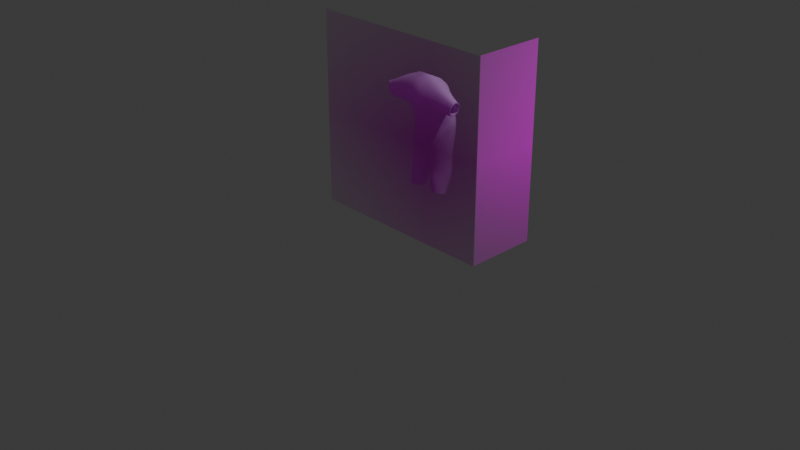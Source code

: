 # Source: edgeFigure2.blend  (saved by Blender 4.2.66; exported with 4.5.12 LTS)
import bpy
from mathutils import Matrix  # noqa: F401  (used for matrix-valued properties, if any)

bpy.ops.wm.read_factory_settings(use_empty=True)
scene = bpy.context.scene
scene.name = 'Scene'

# ---- collections
col_collection = bpy.data.collections.new('Collection'); scene.collection.children.link(col_collection)

# ---- images (referenced by path relative to the original .blend; pixels are not part of the script)
import os
ASSET_DIR = os.environ.get("B2B_ASSET_DIR", "")  # directory of the original .blend (textures are referenced by path, not embedded)
HERE = os.path.dirname(os.path.abspath(__file__))  # packed textures are extracted next to this script under _unpacked/

def load_image(name, relpath, width, height, colorspace="sRGB"):
    """Load a texture the original file referenced (path relative to the .blend, or extracted next to this script)."""
    p = next((c for c in (os.path.join(HERE, relpath), os.path.join(ASSET_DIR, relpath)) if relpath and os.path.exists(c)), "")
    if p:
        img = bpy.data.images.load(p, check_existing=True)
        img.name = name
    else:  # same state as the original file: an image datablock whose file is absent (Cycles renders it pink)
        img = bpy.data.images.new(name, width, height)
        img.source = "FILE"
        img.filepath = "//" + (relpath or name)
    img.colorspace_settings.name = colorspace
    return img
img_bigguy_jpg = load_image('BigGuy.jpg', 'BigGuy.jpg', 1024, 1024, 'sRGB')

# ---- materials (node trees are filled in below, after node groups)
mat_bigguy = bpy.data.materials.new('BigGuy')
mat_1_bigguy = bpy.data.materials.new('1_BigGuy')

# ---- material node trees
mat_bigguy.use_nodes = True; mat_bigguy.node_tree.nodes.clear()
_N = mat_bigguy.node_tree.nodes; _L = mat_bigguy.node_tree.links
n0 = _N.new('ShaderNodeOutputMaterial'); n0.name = 'Material Output'; n0.location = (300, 300)
n1 = _N.new('ShaderNodeTexImage'); n1.name = 'Image Texture'; n1.location = (-200, 300)
n1.image = img_bigguy_jpg
n1.extension = 'CLIP'
n2 = _N.new('ShaderNodeBsdfPrincipled'); n2.name = 'Principled BSDF'; n2.location = (0, 300)
_L.new(n1.outputs[0], n2.inputs[0])
_L.new(n1.outputs[1], n2.inputs[4])
_L.new(n2.outputs[0], n0.inputs[0])
n0.is_active_output = True
mat_1_bigguy.use_nodes = True; mat_1_bigguy.node_tree.nodes.clear()
_N = mat_1_bigguy.node_tree.nodes; _L = mat_1_bigguy.node_tree.links
n0 = _N.new('ShaderNodeBsdfPrincipled'); n0.name = 'Principled BSDF'; n0.location = (10, 300)
n0.inputs[0].default_value = (0.8268, 0.4592, 1.0, 1.0)
n1 = _N.new('ShaderNodeOutputMaterial'); n1.name = 'Material Output'; n1.location = (300, 300)
_L.new(n0.outputs[0], n1.inputs[0])
n1.is_active_output = True

# ---- world
world_world = bpy.data.worlds.new('World'); scene.world = world_world
world_world.use_nodes = True; world_world.node_tree.nodes.clear()
_N = world_world.node_tree.nodes; _L = world_world.node_tree.links
n0 = _N.new('ShaderNodeOutputWorld'); n0.name = 'World Output'; n0.location = (300, 300)
n1 = _N.new('ShaderNodeBackground'); n1.name = 'Background'; n1.location = (10, 300)
n1.inputs[0].default_value = (0.05088, 0.05088, 0.05088, 1.0)
_L.new(n1.outputs[0], n0.inputs[0])
n0.is_active_output = True
world_world.color = (0.05088, 0.05088, 0.05088)
world_world.sun_shadow_jitter_overblur = 0.0

# ---- cameras
cam_camera = bpy.data.cameras.new('Camera')
cam_camera.clip_end = 100.0
cam_camera.ortho_scale = 7.314

# ---- lights
light_light = bpy.data.lights.new('Light', 'POINT')
light_light.energy = 1000.0
light_light.shadow_soft_size = 0.1

# ---- meshes
me_bigguy = bpy.data.meshes.new('BigGuy')
me_bigguy.from_pydata([(-1.457, -1.049, 0.0), (-1.457, 1.049, 0.0), (0.6414, -1.049, 0.0), (0.6414, 1.049, 0.0)], [], [(0, 2, 3, 1)])
_uv = me_bigguy.uv_layers.new(name='UVMap')
_uv.uv.foreach_set('vector', [0.0, 0.0, 0.7202, 0.0, 0.7202, 1.0, 0.0, 1.0])
me_bigguy.materials.append(mat_bigguy)
me_bigguy.update()
me_bigguy_001 = bpy.data.meshes.new('BigGuy.001')
me_bigguy_001.from_pydata([(1.457, -1.049, 0.0), (1.457, 1.049, 0.0), (0.6792, -1.049, 0.0), (0.6792, 1.049, 0.0)], [], [(3, 2, 0, 1)])
_uv = me_bigguy_001.uv_layers.new(name='UVMap')
_uv.uv.foreach_set('vector', [0.7331, 1.0, 0.7331, 0.0, 1.0, 0.0, 1.0, 1.0])
me_bigguy_001.materials.append(mat_bigguy)
me_bigguy_001.update()
me_cylinder_001 = bpy.data.meshes.new('Cylinder.001')
me_cylinder_001.from_pydata([(-1.49e-08, 0.2665, -0.0357), (0.0, 0.2697, 0.4352), (-1.49e-08, -0.2665, -0.0357), (0.0, -0.2593, 0.4352), (-0.1669, -0.2308, -0.0357), (-0.1669, -0.2236, 0.4352), (-0.2785, -0.1333, -0.0357), (-0.2785, -0.126, 0.4352), (-0.3731, -5.96e-08, -0.0357), (-0.3731, 0.007244, 0.4352), (-0.2785, 0.1333, -0.0357), (-0.2785, 0.1405, 0.4352), (-0.1669, 0.2308, -0.0357), (-0.1669, 0.238, 0.4352), (0.0, 0.2143, 0.8413), (0.0, -0.3187, 0.8413), (-0.1669, -0.283, 0.8413), (-0.2785, -0.1854, 0.8413), (-0.3465, -0.05216, 0.8413), (-0.2785, 0.08109, 0.8413), (-0.1669, 0.1786, 0.8413), (0.0, 0.2511, 0.9846), (0.0, -0.3881, 0.9846), (-0.2087, -0.3042, 1.035), (-0.2883, -0.1985, 0.9053), (-0.3616, -0.06151, 1.038), (-0.2883, 0.0506, 0.9846), (-0.1659, 0.1576, 0.9846), (0.0, 0.2352, -0.4564), (0.0, -0.268, -0.2086), (-0.1678, -0.2365, -0.2295), (-0.2695, -0.1556, -0.2738), (-0.3594, -5.96e-08, -0.3648), (-0.2695, 0.1176, -0.4093), (-0.1678, 0.2037, -0.4355), (0.0, 0.1637, 1.368), (0.0, -0.4045, 1.368), (-0.2087, -0.3724, 1.368), (-0.525, -0.2837, 0.9773), (-0.3616, -0.06134, 1.368), (-0.2883, -0.003368, 1.368), (-0.1659, 0.09178, 1.368), (0.0, 0.08946, 1.7), (0.0, -0.3943, 1.789), (-0.1878, -0.3235, 1.941), (-0.3279, -0.2563, 1.926), (-0.4118, -0.1685, 1.862), (-0.3279, -0.05564, 1.815), (-0.1878, 0.027, 1.749), (0.0, 0.037, 1.846), (0.0, -0.2377, 2.193), (-0.0829, -0.2205, 2.171), (-0.1357, -0.1736, 2.112), (-0.1674, -0.1095, 2.031), (-0.1357, -0.04539, 1.95), (-0.0829, 0.001536, 1.891), (-0.5198, -0.2059, 0.9427), (-0.5254, -0.1301, 0.9798), (-0.559, -0.334, 1.206), (-0.559, -0.128, 1.206), (-0.6088, -0.298, 1.541), (-0.6072, -0.2484, 1.531), (-0.6006, -0.1838, 1.486), (-0.5491, -0.2837, 0.9773), (-0.544, -0.2059, 0.9427), (-0.5495, -0.1301, 0.9798), (-0.5831, -0.334, 1.206), (-0.5831, -0.128, 1.206), (-0.6329, -0.298, 1.541), (-0.6314, -0.2484, 1.531), (-0.6248, -0.1838, 1.486), (-0.554, -0.2765, 1.01), (-0.5495, -0.2085, 0.9796), (-0.5543, -0.1423, 1.012), (-0.5837, -0.3204, 1.21), (-0.5837, -0.1405, 1.21), (-0.6271, -0.2889, 1.502), (-0.6258, -0.2456, 1.493), (-0.62, -0.1892, 1.454), (-0.5562, -0.273, 1.025), (-0.5521, -0.2097, 0.997), (-0.5565, -0.1481, 1.027), (-0.5839, -0.3139, 1.211), (-0.5839, -0.1464, 1.211), (-0.6244, -0.2846, 1.484), (-0.6231, -0.2443, 1.475), (-0.6178, -0.1918, 1.439), (-0.454, -0.273, 1.025), (-0.4498, -0.2097, 0.997), (-0.4543, -0.1481, 1.027), (-0.4817, -0.3139, 1.211), (-0.4817, -0.1464, 1.211), (-0.5222, -0.2846, 1.484), (-0.5209, -0.2443, 1.475), (-0.5155, -0.1918, 1.439), (0.0, 0.2003, -0.7593), (0.0, -0.214, -0.8236), (-0.1391, -0.2158, -0.8539), (-0.2487, -0.1726, -0.8564), (-0.3645, -0.04883, -0.9753), (-0.2479, 0.1033, -1.033), (-0.1381, 0.1715, -1.022), (-0.02809, 0.1108, -1.041), (-0.03389, -0.1068, -0.9303), (0.0, -0.06989, -0.9458), (0.0, 0.07534, -1.023), (-0.1483, -0.188, -1.333), (-0.2579, -0.1776, -1.336), (-0.3737, -0.05528, -1.455), (-0.2571, 0.1284, -1.512), (-0.1473, 0.1452, -1.501), (-0.03728, 0.08727, -1.465), (-0.04308, -0.1303, -1.355), (-0.1722, -0.2576, -1.687), (-0.2573, -0.2241, -1.737), (-0.3567, -0.06727, -1.774), (-0.2564, 0.07844, -1.824), (-0.162, 0.09333, -1.815), (-0.06753, -0.02331, -1.784), (-0.07437, -0.2004, -1.716), (-0.1769, -0.2294, -2.164), (-0.253, -0.2222, -2.166), (-0.3333, -0.1154, -2.248), (-0.2524, -0.009908, -2.288), (-0.1762, 0.001689, -2.281), (-0.09989, -0.03847, -2.256), (-0.1039, -0.1894, -2.179)], [], [(2, 3, 5, 4), (4, 5, 7, 6), (6, 7, 9, 8), (8, 9, 11, 10), (10, 11, 13, 12), (12, 13, 1, 0), (11, 9, 18, 19), (7, 5, 16, 17), (13, 11, 19, 20), (9, 7, 17, 18), (1, 13, 20, 14), (5, 3, 15, 16), (20, 19, 26, 27), (18, 17, 24, 25), (16, 15, 22, 23), (14, 20, 27, 21), (19, 18, 25, 26), (17, 16, 23, 24), (6, 8, 32, 31), (12, 0, 28, 34), (2, 4, 30, 29), (8, 10, 33, 32), (4, 6, 31, 30), (10, 12, 34, 33), (27, 26, 40, 41), (45, 46, 62, 61), (23, 22, 36, 37), (21, 27, 41, 35), (26, 25, 39, 40), (24, 23, 38, 56), (37, 36, 43, 44), (35, 41, 48, 42), (40, 39, 46, 47), (46, 39, 59, 62), (41, 40, 47, 48), (44, 45, 61, 60), (42, 48, 55, 49), (47, 46, 53, 54), (45, 44, 51, 52), (48, 47, 54, 55), (46, 45, 52, 53), (44, 43, 50, 51), (23, 37, 58, 38), (37, 44, 60, 58), (25, 24, 56, 57), (39, 25, 57, 59), (61, 62, 70, 69), (56, 38, 63, 64), (38, 58, 66, 63), (58, 60, 68, 66), (57, 56, 64, 65), (60, 61, 69, 68), (59, 57, 65, 67), (62, 59, 67, 70), (63, 66, 74, 71), (70, 67, 75, 78), (69, 70, 78, 77), (64, 63, 71, 72), (67, 65, 73, 75), (66, 68, 76, 74), (68, 69, 77, 76), (65, 64, 72, 73), (74, 76, 84, 82), (76, 77, 85, 84), (73, 72, 80, 81), (71, 74, 82, 79), (78, 75, 83, 86), (77, 78, 86, 85), (72, 71, 79, 80), (75, 73, 81, 83), (83, 81, 89, 91), (82, 84, 92, 90), (84, 85, 93, 92), (81, 80, 88, 89), (79, 82, 90, 87), (86, 83, 91, 94), (85, 86, 94, 93), (80, 79, 87, 88), (34, 28, 95, 101), (32, 33, 100, 99), (30, 31, 98, 97), (33, 34, 101, 100), (31, 32, 99, 98), (29, 30, 97, 96), (101, 95, 105, 102), (102, 105, 104, 103), (103, 104, 96, 97), (103, 97, 106, 112), (98, 99, 108, 107), (102, 103, 112, 111), (99, 100, 109, 108), (97, 98, 107, 106), (101, 102, 111, 110), (100, 101, 110, 109), (109, 110, 117, 116), (107, 108, 115, 114), (111, 112, 119, 118), (112, 106, 113, 119), (108, 109, 116, 115), (106, 107, 114, 113), (110, 111, 118, 117), (113, 114, 121, 120), (117, 118, 125, 124), (116, 117, 124, 123), (114, 115, 122, 121), (118, 119, 126, 125), (119, 113, 120, 126), (115, 116, 123, 122)])
me_cylinder_001.polygons.foreach_set('use_smooth', [True] * 108)
_uv = me_cylinder_001.uv_layers.new(name='UVMap')
_uv.uv.foreach_set('vector', [0.5, 0.0, 0.5, 1.0, 0.4167, 1.0, 0.4167, 0.0, 0.4167, 0.0, 0.4167, 1.0, 0.3333, 1.0, 0.3333, 0.0, 0.3333, 0.0, 0.3333, 1.0, 0.25, 1.0, 0.25, 0.0, 0.25, 0.0, 0.25, 1.0, 0.1667, 1.0, 0.1667, 0.0, 0.1667, 0.0, 0.1667, 1.0, 0.08333, 1.0, 0.08333, 0.0, 0.08333, 0.0, 0.08333, 1.0, 7.451e-08, 1.0, 7.451e-08, 0.0, 0.1667, 1.0, 0.25, 1.0, 0.25, 1.0, 0.1667, 1.0, 0.3333, 1.0, 0.4167, 1.0, 0.4167, 1.0, 0.3333, 1.0, 0.08333, 1.0, 0.1667, 1.0, 0.1667, 1.0, 0.08333, 1.0, 0.25, 1.0, 0.3333, 1.0, 0.3333, 1.0, 0.25, 1.0, 7.451e-08, 1.0, 0.08333, 1.0, 0.08333, 1.0, 7.451e-08, 1.0, 0.4167, 1.0, 0.5, 1.0, 0.5, 1.0, 0.4167, 1.0, 0.08333, 1.0, 0.1667, 1.0, 0.1667, 1.0, 0.08333, 1.0, 0.25, 1.0, 0.3333, 1.0, 0.3333, 1.0, 0.25, 1.0, 0.4167, 1.0, 0.5, 1.0, 0.5, 1.0, 0.4167, 1.0, 7.451e-08, 1.0, 0.08333, 1.0, 0.08333, 1.0, 7.451e-08, 1.0, 0.1667, 1.0, 0.25, 1.0, 0.25, 1.0, 0.1667, 1.0, 0.3333, 1.0, 0.4167, 1.0, 0.4167, 1.0, 0.3333, 1.0, 0.3333, 0.0, 0.25, 0.0, 0.25, 0.0, 0.3333, 0.0, 0.08333, 0.0, 7.451e-08, 0.0, 7.451e-08, 0.0, 0.08333, 0.0, 0.5, 0.0, 0.4167, 0.0, 0.4167, 0.0, 0.5, 0.0, 0.25, 0.0, 0.1667, 0.0, 0.1667, 0.0, 0.25, 0.0, 0.4167, 0.0, 0.3333, 0.0, 0.3333, 0.0, 0.4167, 0.0, 0.1667, 0.0, 0.08333, 0.0, 0.08333, 0.0, 0.1667, 0.0, 0.08333, 1.0, 0.1667, 1.0, 0.1667, 1.0, 0.08333, 1.0, 0.3333, 1.0, 0.25, 1.0, 0.25, 1.0, 0.3333, 1.0, 0.4167, 1.0, 0.5, 1.0, 0.5, 1.0, 0.4167, 1.0, 7.451e-08, 1.0, 0.08333, 1.0, 0.08333, 1.0, 7.451e-08, 1.0, 0.1667, 1.0, 0.25, 1.0, 0.25, 1.0, 0.1667, 1.0, 0.3333, 1.0, 0.4167, 1.0, 0.4167, 1.0, 0.3333, 1.0, 0.4167, 1.0, 0.5, 1.0, 0.5, 1.0, 0.4167, 1.0, 7.451e-08, 1.0, 0.08333, 1.0, 0.08333, 1.0, 7.451e-08, 1.0, 0.1667, 1.0, 0.25, 1.0, 0.25, 1.0, 0.1667, 1.0, 0.25, 1.0, 0.25, 1.0, 0.25, 1.0, 0.25, 1.0, 0.08333, 1.0, 0.1667, 1.0, 0.1667, 1.0, 0.08333, 1.0, 0.4167, 1.0, 0.3333, 1.0, 0.3333, 1.0, 0.4167, 1.0, 7.451e-08, 1.0, 0.08333, 1.0, 0.08333, 1.0, 7.451e-08, 1.0, 0.1667, 1.0, 0.25, 1.0, 0.25, 1.0, 0.1667, 1.0, 0.3333, 1.0, 0.4167, 1.0, 0.4167, 1.0, 0.3333, 1.0, 0.08333, 1.0, 0.1667, 1.0, 0.1667, 1.0, 0.08333, 1.0, 0.25, 1.0, 0.3333, 1.0, 0.3333, 1.0, 0.25, 1.0, 0.4167, 1.0, 0.5, 1.0, 0.5, 1.0, 0.4167, 1.0, 0.4167, 1.0, 0.4167, 1.0, 0.4167, 1.0, 0.4167, 1.0, 0.4167, 1.0, 0.4167, 1.0, 0.4167, 1.0, 0.4167, 1.0, 0.25, 1.0, 0.3333, 1.0, 0.3333, 1.0, 0.25, 1.0, 0.25, 1.0, 0.25, 1.0, 0.25, 1.0, 0.25, 1.0, 0.3333, 1.0, 0.25, 1.0, 0.25, 1.0, 0.3333, 1.0, 0.3333, 1.0, 0.4167, 1.0, 0.4167, 1.0, 0.3333, 1.0, 0.4167, 1.0, 0.4167, 1.0, 0.4167, 1.0, 0.4167, 1.0, 0.4167, 1.0, 0.4167, 1.0, 0.4167, 1.0, 0.4167, 1.0, 0.25, 1.0, 0.3333, 1.0, 0.3333, 1.0, 0.25, 1.0, 0.4167, 1.0, 0.3333, 1.0, 0.3333, 1.0, 0.4167, 1.0, 0.25, 1.0, 0.25, 1.0, 0.25, 1.0, 0.25, 1.0, 0.25, 1.0, 0.25, 1.0, 0.25, 1.0, 0.25, 1.0, 0.4167, 1.0, 0.4167, 1.0, 0.4167, 1.0, 0.4167, 1.0, 0.25, 1.0, 0.25, 1.0, 0.25, 1.0, 0.25, 1.0, 0.3333, 1.0, 0.25, 1.0, 0.25, 1.0, 0.3333, 1.0, 0.3333, 1.0, 0.4167, 1.0, 0.4167, 1.0, 0.3333, 1.0, 0.25, 1.0, 0.25, 1.0, 0.25, 1.0, 0.25, 1.0, 0.4167, 1.0, 0.4167, 1.0, 0.4167, 1.0, 0.4167, 1.0, 0.4167, 1.0, 0.3333, 1.0, 0.3333, 1.0, 0.4167, 1.0, 0.25, 1.0, 0.3333, 1.0, 0.3333, 1.0, 0.25, 1.0, 0.4167, 1.0, 0.4167, 1.0, 0.4167, 1.0, 0.4167, 1.0, 0.4167, 1.0, 0.3333, 1.0, 0.3333, 1.0, 0.4167, 1.0, 0.25, 1.0, 0.3333, 1.0, 0.3333, 1.0, 0.25, 1.0, 0.4167, 1.0, 0.4167, 1.0, 0.4167, 1.0, 0.4167, 1.0, 0.25, 1.0, 0.25, 1.0, 0.25, 1.0, 0.25, 1.0, 0.3333, 1.0, 0.25, 1.0, 0.25, 1.0, 0.3333, 1.0, 0.3333, 1.0, 0.4167, 1.0, 0.4167, 1.0, 0.3333, 1.0, 0.25, 1.0, 0.25, 1.0, 0.25, 1.0, 0.25, 1.0, 0.25, 1.0, 0.25, 1.0, 0.25, 1.0, 0.25, 1.0, 0.4167, 1.0, 0.4167, 1.0, 0.4167, 1.0, 0.4167, 1.0, 0.4167, 1.0, 0.3333, 1.0, 0.3333, 1.0, 0.4167, 1.0, 0.25, 1.0, 0.3333, 1.0, 0.3333, 1.0, 0.25, 1.0, 0.4167, 1.0, 0.4167, 1.0, 0.4167, 1.0, 0.4167, 1.0, 0.25, 1.0, 0.25, 1.0, 0.25, 1.0, 0.25, 1.0, 0.3333, 1.0, 0.25, 1.0, 0.25, 1.0, 0.3333, 1.0, 0.3333, 1.0, 0.4167, 1.0, 0.4167, 1.0, 0.3333, 1.0, 0.08333, 0.0, 7.451e-08, 0.0, 7.451e-08, 0.0, 0.08333, 0.0, 0.25, 0.0, 0.1667, 0.0, 0.1667, 0.0, 0.25, 0.0, 0.4167, 0.0, 0.3333, 0.0, 0.3333, 0.0, 0.4167, 0.0, 0.1667, 0.0, 0.08333, 0.0, 0.08333, 0.0, 0.1667, 0.0, 0.3333, 0.0, 0.25, 0.0, 0.25, 0.0, 0.3333, 0.0, 0.5, 0.0, 0.4167, 0.0, 0.4167, 0.0, 0.5, 0.0, 0.08333, 0.0, 7.451e-08, 0.0, 0.1667, 0.0, 0.1944, 0.0, 0.1944, 0.0, 0.1667, 0.0, 0.3333, 0.0, 0.3056, 0.0, 0.3056, 0.0, 0.3333, 0.0, 0.5, 0.0, 0.4167, 0.0, 0.3056, 0.0, 0.4167, 0.0, 0.4167, 0.0, 0.3056, 0.0, 0.3333, 0.0, 0.25, 0.0, 0.25, 0.0, 0.3333, 0.0, 0.1944, 0.0, 0.3056, 0.0, 0.3056, 0.0, 0.1944, 0.0, 0.25, 0.0, 0.1667, 0.0, 0.1667, 0.0, 0.25, 0.0, 0.4167, 0.0, 0.3333, 0.0, 0.3333, 0.0, 0.4167, 0.0, 0.08333, 0.0, 0.1944, 0.0, 0.1944, 0.0, 0.08333, 0.0, 0.1667, 0.0, 0.08333, 0.0, 0.08333, 0.0, 0.1667, 0.0, 0.1667, 0.0, 0.08333, 0.0, 0.08333, 0.0, 0.1667, 0.0, 0.3333, 0.0, 0.25, 0.0, 0.25, 0.0, 0.3333, 0.0, 0.1944, 0.0, 0.3056, 0.0, 0.3056, 0.0, 0.1944, 0.0, 0.3056, 0.0, 0.4167, 0.0, 0.4167, 0.0, 0.3056, 0.0, 0.25, 0.0, 0.1667, 0.0, 0.1667, 0.0, 0.25, 0.0, 0.4167, 0.0, 0.3333, 0.0, 0.3333, 0.0, 0.4167, 0.0, 0.08333, 0.0, 0.1944, 0.0, 0.1944, 0.0, 0.08333, 0.0, 0.4167, 0.0, 0.3333, 0.0, 0.3333, 0.0, 0.4167, 0.0, 0.08333, 0.0, 0.1944, 0.0, 0.1944, 0.0, 0.08333, 0.0, 0.1667, 0.0, 0.08333, 0.0, 0.08333, 0.0, 0.1667, 0.0, 0.3333, 0.0, 0.25, 0.0, 0.25, 0.0, 0.3333, 0.0, 0.1944, 0.0, 0.3056, 0.0, 0.3056, 0.0, 0.1944, 0.0, 0.3056, 0.0, 0.4167, 0.0, 0.4167, 0.0, 0.3056, 0.0, 0.25, 0.0, 0.1667, 0.0, 0.1667, 0.0, 0.25, 0.0])
me_cylinder_001.materials.append(mat_1_bigguy)
me_cylinder_001.update()

# ---- objects
ob_z_light_point_001 = bpy.data.objects.new('z_light.point.001', light_light)
ob_z_cam_main = bpy.data.objects.new('z_cam.main', cam_camera)
ob_2_bigguy_front = bpy.data.objects.new('2_BigGuy.front', me_bigguy)
ob_2_bigguy_side = bpy.data.objects.new('2_BigGuy.side', me_bigguy_001)
ob_1_bigguy = bpy.data.objects.new('1_BigGuy', me_cylinder_001)

# ---- transforms, parenting, visibility, modifiers, constraints
ob_z_light_point_001.location = (4.076, 1.005, 5.904)
ob_z_light_point_001.rotation_euler = (0.6503, 0.05522, 1.866)
ob_z_light_point_001.lock_rotations_4d = False
ob_z_light_point_001.empty_display_type = 'ARROWS'
ob_z_light_point_001.color = (0.0, 0.0, 0.0, 0.0)
ob_z_light_point_001.lineart.crease_threshold = 0.0
ob_z_cam_main.location = (7.359, -6.926, 4.958)
ob_z_cam_main.rotation_euler = (1.109, 0.0, 0.8149)
ob_z_cam_main.lock_rotations_4d = False
ob_z_cam_main.empty_display_type = 'ARROWS'
ob_z_cam_main.color = (0.0, 0.0, 0.0, 0.0)
ob_z_cam_main.display_type = 'WIRE'
ob_z_cam_main.lineart.crease_threshold = 0.0
ob_2_bigguy_front.location = (0.3922, 0.0, 0.9054)
ob_2_bigguy_front.rotation_euler = (1.571, -0.0, 0.0)
ob_2_bigguy_side.location = (1.031, 1.467, 0.9054)
ob_2_bigguy_side.rotation_euler = (1.571, -0.0, 4.712)
ob_1_bigguy.location = (0.00633, 0.4901, 0.8584)
ob_1_bigguy.scale = (0.7282, 0.7282, 0.2832)
_m = ob_1_bigguy.modifiers.new('Mirror', 'MIRROR')
_m.use_clip = True
_m = ob_1_bigguy.modifiers.new('Subdivision', 'SUBSURF')

# ---- collection membership
col_collection.objects.link(ob_z_light_point_001)
col_collection.objects.link(ob_z_cam_main)
col_collection.objects.link(ob_2_bigguy_front)
col_collection.objects.link(ob_2_bigguy_side)
col_collection.objects.link(ob_1_bigguy)

# ---- scene / render settings (as saved in the file)
scene.camera = ob_z_cam_main
scene.frame_start = 1; scene.frame_end = 250; scene.frame_set(1)
scene.render.engine = 'BLENDER_EEVEE_NEXT'
bpy.context.view_layer.update()
